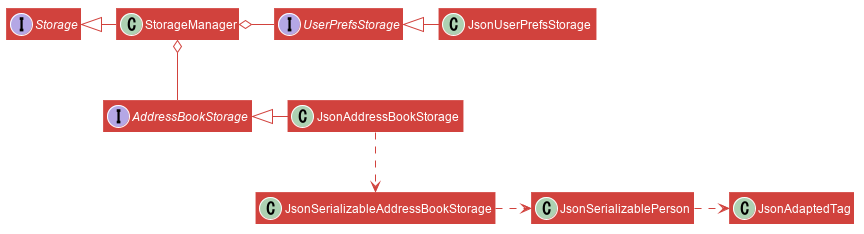

The diagram above was rendered by PlantUML. Its source (embedded in the PNG):
@startuml








skinparam BackgroundColor #FFFFFFF

skinparam Shadowing false

skinparam Class {
    FontColor White
    BorderThickness 0
    BorderColor #FFFFFF
}

skinparam Actor {
    BorderColor #000000
    Color #000000
}


skinparam Sequence {
    MessageAlign center
    BoxFontSize 15
    BoxPadding 0
    BoxFontColor #FFFFFF
}


skinparam Participant {
    FontColor #FFFFFFF
    Padding 20
}

skinparam MinClassWidth 50
skinparam ParticipantPadding 10
skinparam Shadowing false
skinparam DefaultTextAlignment center

hide footbox
hide members

skinparam arrowColor #D1423D
skinparam classBackgroundColor #D1423D

Interface Storage
Interface UserPrefsStorage
Interface AddressBookStorage


Class StorageManager
Class JsonUserPrefsStorage
Class JsonAddressBookStorage



StorageManager -left-|> Storage
UserPrefsStorage -right-o StorageManager
AddressBookStorage -down-o StorageManager

JsonUserPrefsStorage -left-|> UserPrefsStorage
JsonAddressBookStorage -left-|> AddressBookStorage
JsonAddressBookStorage .down.> JsonSerializableAddressBookStorage
JsonSerializableAddressBookStorage .right.> JsonSerializablePerson
JsonSerializablePerson .right.> JsonAdaptedTag
@enduml